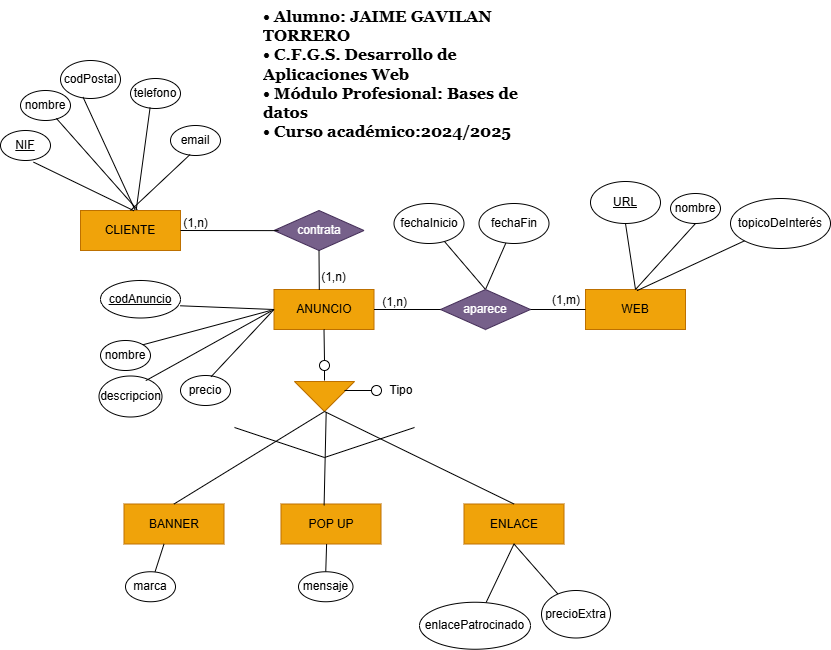

The diagram above was exported from draw.io. Its source (the exported page's mxGraphModel, read from the mxfile embedded in the PNG):
<mxGraphModel dx="2556" dy="1015" grid="1" gridSize="10" guides="1" tooltips="1" connect="1" arrows="1" fold="1" page="1" pageScale="1" pageWidth="827" pageHeight="1169" math="0" shadow="0">
  <root>
    <mxCell id="0" />
    <mxCell id="1" parent="0" />
    <mxCell id="f3gHBzN-Xll4tfQVF-q6-2" value="WEB" style="whiteSpace=wrap;html=1;align=center;fillColor=#f0a30a;strokeColor=#BD7000;fontColor=#000000;" parent="1" vertex="1">
      <mxGeometry x="705" y="399" width="100" height="40" as="geometry" />
    </mxCell>
    <mxCell id="f3gHBzN-Xll4tfQVF-q6-5" value="BANNER" style="whiteSpace=wrap;html=1;align=center;fillColor=#f0a30a;strokeColor=#BD7000;fontColor=#000000;" parent="1" vertex="1">
      <mxGeometry x="243.5" y="613.5" width="100" height="40" as="geometry" />
    </mxCell>
    <mxCell id="f3gHBzN-Xll4tfQVF-q6-6" value="ANUNCIO" style="whiteSpace=wrap;html=1;align=center;fillColor=#f0a30a;strokeColor=#BD7000;fontColor=#000000;" parent="1" vertex="1">
      <mxGeometry x="393.5" y="399" width="100" height="40" as="geometry" />
    </mxCell>
    <mxCell id="f3gHBzN-Xll4tfQVF-q6-7" value="" style="triangle;whiteSpace=wrap;html=1;rotation=90;fillColor=#f0a30a;strokeColor=#BD7000;fontColor=#000000;" parent="1" vertex="1">
      <mxGeometry x="429" y="476" width="30" height="60" as="geometry" />
    </mxCell>
    <mxCell id="f3gHBzN-Xll4tfQVF-q6-9" value="" style="ellipse;whiteSpace=wrap;html=1;aspect=fixed;" parent="1" vertex="1">
      <mxGeometry x="491" y="495" width="10" height="10" as="geometry" />
    </mxCell>
    <mxCell id="f3gHBzN-Xll4tfQVF-q6-10" value="" style="endArrow=none;html=1;rounded=0;exitX=0;exitY=0.5;exitDx=0;exitDy=0;entryX=0.3;entryY=0.167;entryDx=0;entryDy=0;entryPerimeter=0;" parent="1" source="f3gHBzN-Xll4tfQVF-q6-9" target="f3gHBzN-Xll4tfQVF-q6-7" edge="1">
      <mxGeometry relative="1" as="geometry">
        <mxPoint x="584" y="521" as="sourcePoint" />
        <mxPoint x="744" y="521" as="targetPoint" />
      </mxGeometry>
    </mxCell>
    <mxCell id="f3gHBzN-Xll4tfQVF-q6-11" value="Tipo" style="text;html=1;align=center;verticalAlign=middle;whiteSpace=wrap;rounded=0;" parent="1" vertex="1">
      <mxGeometry x="491" y="485" width="60" height="30" as="geometry" />
    </mxCell>
    <mxCell id="f3gHBzN-Xll4tfQVF-q6-12" value="POP UP" style="whiteSpace=wrap;html=1;align=center;fillColor=#f0a30a;strokeColor=#BD7000;fontColor=#000000;" parent="1" vertex="1">
      <mxGeometry x="400.5" y="613.5" width="100" height="40" as="geometry" />
    </mxCell>
    <mxCell id="f3gHBzN-Xll4tfQVF-q6-13" value="" style="endArrow=none;html=1;rounded=0;entryX=0.5;entryY=0;entryDx=0;entryDy=0;exitX=1;exitY=0.5;exitDx=0;exitDy=0;" parent="1" source="f3gHBzN-Xll4tfQVF-q6-7" target="f3gHBzN-Xll4tfQVF-q6-5" edge="1">
      <mxGeometry relative="1" as="geometry">
        <mxPoint x="401.5" y="541" as="sourcePoint" />
        <mxPoint x="400.5" y="571" as="targetPoint" />
      </mxGeometry>
    </mxCell>
    <mxCell id="f3gHBzN-Xll4tfQVF-q6-14" value="" style="endArrow=none;html=1;rounded=0;entryX=0.431;entryY=0.034;entryDx=0;entryDy=0;exitX=1.031;exitY=0.472;exitDx=0;exitDy=0;entryPerimeter=0;exitPerimeter=0;" parent="1" source="f3gHBzN-Xll4tfQVF-q6-7" target="f3gHBzN-Xll4tfQVF-q6-12" edge="1">
      <mxGeometry relative="1" as="geometry">
        <mxPoint x="530.5" y="515" as="sourcePoint" />
        <mxPoint x="470.5" y="608" as="targetPoint" />
      </mxGeometry>
    </mxCell>
    <mxCell id="f3gHBzN-Xll4tfQVF-q6-15" value="CLIENTE" style="whiteSpace=wrap;html=1;align=center;fillColor=#f0a30a;strokeColor=#BD7000;fontColor=#000000;" parent="1" vertex="1">
      <mxGeometry x="200" y="320" width="100" height="40" as="geometry" />
    </mxCell>
    <mxCell id="f3gHBzN-Xll4tfQVF-q6-16" value="contrata" style="shape=rhombus;perimeter=rhombusPerimeter;whiteSpace=wrap;html=1;align=center;fillColor=#76608a;fontColor=#ffffff;strokeColor=#432D57;" parent="1" vertex="1">
      <mxGeometry x="393.5" y="320" width="90" height="40" as="geometry" />
    </mxCell>
    <mxCell id="f3gHBzN-Xll4tfQVF-q6-17" value="" style="endArrow=none;html=1;rounded=0;entryX=1;entryY=0.5;entryDx=0;entryDy=0;exitX=0.05;exitY=0.503;exitDx=0;exitDy=0;exitPerimeter=0;" parent="1" source="f3gHBzN-Xll4tfQVF-q6-16" target="f3gHBzN-Xll4tfQVF-q6-15" edge="1">
      <mxGeometry relative="1" as="geometry">
        <mxPoint x="340" y="340" as="sourcePoint" />
        <mxPoint x="542" y="281" as="targetPoint" />
      </mxGeometry>
    </mxCell>
    <mxCell id="f3gHBzN-Xll4tfQVF-q6-19" value="" style="endArrow=none;html=1;rounded=0;entryX=0.5;entryY=1;entryDx=0;entryDy=0;exitX=0.453;exitY=0.01;exitDx=0;exitDy=0;exitPerimeter=0;" parent="1" source="f3gHBzN-Xll4tfQVF-q6-6" target="f3gHBzN-Xll4tfQVF-q6-16" edge="1">
      <mxGeometry relative="1" as="geometry">
        <mxPoint x="500" y="410" as="sourcePoint" />
        <mxPoint x="443.5" y="430" as="targetPoint" />
      </mxGeometry>
    </mxCell>
    <mxCell id="f3gHBzN-Xll4tfQVF-q6-37" value="descripcion" style="ellipse;whiteSpace=wrap;html=1;align=center;" parent="1" vertex="1">
      <mxGeometry x="218.5" y="485.5" width="63" height="41" as="geometry" />
    </mxCell>
    <mxCell id="f3gHBzN-Xll4tfQVF-q6-38" value="" style="endArrow=none;html=1;rounded=0;entryX=0;entryY=0.5;entryDx=0;entryDy=0;exitX=0.743;exitY=0.113;exitDx=0;exitDy=0;exitPerimeter=0;" parent="1" source="f3gHBzN-Xll4tfQVF-q6-37" target="f3gHBzN-Xll4tfQVF-q6-6" edge="1">
      <mxGeometry relative="1" as="geometry">
        <mxPoint x="769.5" y="351" as="sourcePoint" />
        <mxPoint x="739" y="411" as="targetPoint" />
        <Array as="points" />
      </mxGeometry>
    </mxCell>
    <mxCell id="f3gHBzN-Xll4tfQVF-q6-39" value="" style="endArrow=none;html=1;rounded=0;exitX=0.995;exitY=0.674;exitDx=0;exitDy=0;exitPerimeter=0;entryX=0;entryY=0.5;entryDx=0;entryDy=0;" parent="1" source="f3gHBzN-Xll4tfQVF-q6-40" target="f3gHBzN-Xll4tfQVF-q6-6" edge="1">
      <mxGeometry relative="1" as="geometry">
        <mxPoint x="800.45" y="367.87" as="sourcePoint" />
        <mxPoint x="738" y="402" as="targetPoint" />
      </mxGeometry>
    </mxCell>
    <mxCell id="f3gHBzN-Xll4tfQVF-q6-40" value="&lt;u&gt;codAnuncio&lt;/u&gt;" style="ellipse;whiteSpace=wrap;html=1;align=center;" parent="1" vertex="1">
      <mxGeometry x="220" y="390" width="80" height="37.5" as="geometry" />
    </mxCell>
    <mxCell id="f3gHBzN-Xll4tfQVF-q6-41" value="precio" style="ellipse;whiteSpace=wrap;html=1;align=center;" parent="1" vertex="1">
      <mxGeometry x="300" y="485" width="50" height="30" as="geometry" />
    </mxCell>
    <mxCell id="f3gHBzN-Xll4tfQVF-q6-42" value="nombre" style="ellipse;whiteSpace=wrap;html=1;align=center;" parent="1" vertex="1">
      <mxGeometry x="220" y="450" width="50" height="30" as="geometry" />
    </mxCell>
    <mxCell id="f3gHBzN-Xll4tfQVF-q6-43" value="" style="endArrow=none;html=1;rounded=0;entryX=0;entryY=0.5;entryDx=0;entryDy=0;exitX=0.613;exitY=0.04;exitDx=0;exitDy=0;exitPerimeter=0;" parent="1" source="f3gHBzN-Xll4tfQVF-q6-41" target="f3gHBzN-Xll4tfQVF-q6-6" edge="1">
      <mxGeometry relative="1" as="geometry">
        <mxPoint x="787" y="460" as="sourcePoint" />
        <mxPoint x="734" y="439" as="targetPoint" />
      </mxGeometry>
    </mxCell>
    <mxCell id="f3gHBzN-Xll4tfQVF-q6-44" value="" style="endArrow=none;html=1;rounded=0;exitX=1;exitY=0;exitDx=0;exitDy=0;" parent="1" source="f3gHBzN-Xll4tfQVF-q6-42" edge="1">
      <mxGeometry relative="1" as="geometry">
        <mxPoint x="721.5" y="350" as="sourcePoint" />
        <mxPoint x="390" y="420" as="targetPoint" />
      </mxGeometry>
    </mxCell>
    <mxCell id="f3gHBzN-Xll4tfQVF-q6-47" value="topicoDeInterés" style="ellipse;whiteSpace=wrap;html=1;align=center;" parent="1" vertex="1">
      <mxGeometry x="850" y="308" width="100" height="50" as="geometry" />
    </mxCell>
    <mxCell id="f3gHBzN-Xll4tfQVF-q6-48" value="nombre" style="ellipse;whiteSpace=wrap;html=1;align=center;" parent="1" vertex="1">
      <mxGeometry x="790" y="303" width="50" height="30" as="geometry" />
    </mxCell>
    <mxCell id="f3gHBzN-Xll4tfQVF-q6-51" value="&lt;u&gt;URL&lt;/u&gt;" style="ellipse;whiteSpace=wrap;html=1;align=center;" parent="1" vertex="1">
      <mxGeometry x="710" y="291" width="70" height="42" as="geometry" />
    </mxCell>
    <mxCell id="f3gHBzN-Xll4tfQVF-q6-52" value="" style="endArrow=none;html=1;rounded=0;entryX=0.5;entryY=1;entryDx=0;entryDy=0;exitX=0.5;exitY=0;exitDx=0;exitDy=0;" parent="1" source="f3gHBzN-Xll4tfQVF-q6-2" target="f3gHBzN-Xll4tfQVF-q6-51" edge="1">
      <mxGeometry relative="1" as="geometry">
        <mxPoint x="688.5" y="327" as="sourcePoint" />
        <mxPoint x="596.5" y="397" as="targetPoint" />
      </mxGeometry>
    </mxCell>
    <mxCell id="f3gHBzN-Xll4tfQVF-q6-53" value="" style="endArrow=none;html=1;rounded=0;exitX=0.5;exitY=0;exitDx=0;exitDy=0;entryX=0.5;entryY=1;entryDx=0;entryDy=0;" parent="1" source="f3gHBzN-Xll4tfQVF-q6-2" target="f3gHBzN-Xll4tfQVF-q6-48" edge="1">
      <mxGeometry relative="1" as="geometry">
        <mxPoint x="746.5" y="397" as="sourcePoint" />
        <mxPoint x="756.5" y="329" as="targetPoint" />
      </mxGeometry>
    </mxCell>
    <mxCell id="f3gHBzN-Xll4tfQVF-q6-54" value="" style="endArrow=none;html=1;rounded=0;entryX=0;entryY=1;entryDx=0;entryDy=0;exitX=0.515;exitY=0.029;exitDx=0;exitDy=0;exitPerimeter=0;" parent="1" source="f3gHBzN-Xll4tfQVF-q6-2" target="f3gHBzN-Xll4tfQVF-q6-47" edge="1">
      <mxGeometry relative="1" as="geometry">
        <mxPoint x="746.5" y="397" as="sourcePoint" />
        <mxPoint x="830" y="329" as="targetPoint" />
      </mxGeometry>
    </mxCell>
    <mxCell id="f3gHBzN-Xll4tfQVF-q6-58" value="codPostal" style="ellipse;whiteSpace=wrap;html=1;align=center;" parent="1" vertex="1">
      <mxGeometry x="180" y="170" width="60" height="38" as="geometry" />
    </mxCell>
    <mxCell id="f3gHBzN-Xll4tfQVF-q6-59" value="nombre" style="ellipse;whiteSpace=wrap;html=1;align=center;" parent="1" vertex="1">
      <mxGeometry x="140" y="200" width="50" height="30" as="geometry" />
    </mxCell>
    <mxCell id="f3gHBzN-Xll4tfQVF-q6-60" value="&lt;u&gt;NIF&lt;/u&gt;" style="ellipse;whiteSpace=wrap;html=1;align=center;" parent="1" vertex="1">
      <mxGeometry x="120" y="240" width="50" height="30" as="geometry" />
    </mxCell>
    <mxCell id="f3gHBzN-Xll4tfQVF-q6-61" value="telefono" style="ellipse;whiteSpace=wrap;html=1;align=center;" parent="1" vertex="1">
      <mxGeometry x="250" y="188" width="50" height="30" as="geometry" />
    </mxCell>
    <mxCell id="f3gHBzN-Xll4tfQVF-q6-62" value="" style="endArrow=none;html=1;rounded=0;entryX=0.661;entryY=1.055;entryDx=0;entryDy=0;entryPerimeter=0;exitX=0.534;exitY=0.006;exitDx=0;exitDy=0;exitPerimeter=0;" parent="1" source="f3gHBzN-Xll4tfQVF-q6-15" target="f3gHBzN-Xll4tfQVF-q6-60" edge="1">
      <mxGeometry relative="1" as="geometry">
        <mxPoint x="240" y="310" as="sourcePoint" />
        <mxPoint x="170" y="250" as="targetPoint" />
      </mxGeometry>
    </mxCell>
    <mxCell id="f3gHBzN-Xll4tfQVF-q6-63" value="" style="endArrow=none;html=1;rounded=0;exitX=0.545;exitY=-0.016;exitDx=0;exitDy=0;exitPerimeter=0;entryX=0.375;entryY=0.963;entryDx=0;entryDy=0;entryPerimeter=0;" parent="1" source="f3gHBzN-Xll4tfQVF-q6-15" target="f3gHBzN-Xll4tfQVF-q6-58" edge="1">
      <mxGeometry relative="1" as="geometry">
        <mxPoint x="293" y="326" as="sourcePoint" />
        <mxPoint x="290" y="256" as="targetPoint" />
      </mxGeometry>
    </mxCell>
    <mxCell id="f3gHBzN-Xll4tfQVF-q6-64" value="" style="endArrow=none;html=1;rounded=0;exitX=0.557;exitY=-0.012;exitDx=0;exitDy=0;exitPerimeter=0;entryX=0.392;entryY=0.967;entryDx=0;entryDy=0;entryPerimeter=0;" parent="1" source="f3gHBzN-Xll4tfQVF-q6-15" target="f3gHBzN-Xll4tfQVF-q6-61" edge="1">
      <mxGeometry relative="1" as="geometry">
        <mxPoint x="267" y="328" as="sourcePoint" />
        <mxPoint x="329" y="257" as="targetPoint" />
      </mxGeometry>
    </mxCell>
    <mxCell id="f3gHBzN-Xll4tfQVF-q6-65" value="(1,n)" style="text;html=1;align=center;verticalAlign=middle;resizable=0;points=[];autosize=1;strokeColor=none;fillColor=none;" parent="1" vertex="1">
      <mxGeometry x="290" y="318" width="50" height="30" as="geometry" />
    </mxCell>
    <mxCell id="f3gHBzN-Xll4tfQVF-q6-79" value="" style="endArrow=none;html=1;rounded=0;entryX=0.717;entryY=0.928;entryDx=0;entryDy=0;entryPerimeter=0;exitX=0.567;exitY=-0.021;exitDx=0;exitDy=0;exitPerimeter=0;" parent="1" source="f3gHBzN-Xll4tfQVF-q6-15" target="f3gHBzN-Xll4tfQVF-q6-59" edge="1">
      <mxGeometry relative="1" as="geometry">
        <mxPoint x="263" y="330" as="sourcePoint" />
        <mxPoint x="83" y="260" as="targetPoint" />
      </mxGeometry>
    </mxCell>
    <mxCell id="cte0fWc87dDOWjeMHNAr-1" value="&lt;h3 style=&quot;margin-top: 0px; font-size: 16px;&quot;&gt;&lt;font face=&quot;Georgia&quot;&gt;&lt;font style=&quot;font-size: 16px;&quot;&gt;• Alumno: JAIME GAVILAN TORRERO&amp;nbsp;&lt;br&gt;&lt;/font&gt;&lt;font style=&quot;font-size: 16px;&quot;&gt;• C.F.G.S. Desarrollo de Aplicaciones Web&lt;br&gt;&lt;/font&gt;&lt;font style=&quot;font-size: 16px;&quot;&gt;• Módulo Profesional: Bases de datos&lt;br&gt;&lt;/font&gt;&lt;font style=&quot;font-size: 16px;&quot;&gt;• Curso académico:2024/2025&lt;/font&gt;&lt;/font&gt;&lt;/h3&gt;" style="text;html=1;whiteSpace=wrap;overflow=hidden;rounded=0;" parent="1" vertex="1">
      <mxGeometry x="381" y="110.00000000000006" width="280" height="160" as="geometry" />
    </mxCell>
    <mxCell id="RbAtzEOrHJk1PBd2vQcx-2" value="email" style="ellipse;whiteSpace=wrap;html=1;align=center;" parent="1" vertex="1">
      <mxGeometry x="290" y="235" width="50" height="30" as="geometry" />
    </mxCell>
    <mxCell id="RbAtzEOrHJk1PBd2vQcx-3" value="" style="endArrow=none;html=1;rounded=0;exitX=0.5;exitY=0;exitDx=0;exitDy=0;entryX=0.392;entryY=0.967;entryDx=0;entryDy=0;entryPerimeter=0;" parent="1" source="f3gHBzN-Xll4tfQVF-q6-15" target="RbAtzEOrHJk1PBd2vQcx-2" edge="1">
      <mxGeometry relative="1" as="geometry">
        <mxPoint x="313.75" y="320" as="sourcePoint" />
        <mxPoint x="386.75" y="257" as="targetPoint" />
      </mxGeometry>
    </mxCell>
    <mxCell id="RbAtzEOrHJk1PBd2vQcx-5" value="" style="endArrow=none;html=1;rounded=0;exitX=0.5;exitY=0;exitDx=0;exitDy=0;" parent="1" source="5OD9yP03SEKdkmBxQhJ7-24" target="RbAtzEOrHJk1PBd2vQcx-6" edge="1">
      <mxGeometry relative="1" as="geometry">
        <mxPoint x="485" y="325" as="sourcePoint" />
        <mxPoint x="545" y="325" as="targetPoint" />
      </mxGeometry>
    </mxCell>
    <mxCell id="RbAtzEOrHJk1PBd2vQcx-6" value="fechaInicio" style="ellipse;whiteSpace=wrap;html=1;align=center;" parent="1" vertex="1">
      <mxGeometry x="513.5" y="313" width="70" height="40" as="geometry" />
    </mxCell>
    <mxCell id="RbAtzEOrHJk1PBd2vQcx-9" value="" style="endArrow=none;html=1;rounded=0;exitX=0.5;exitY=0;exitDx=0;exitDy=0;" parent="1" source="5OD9yP03SEKdkmBxQhJ7-24" target="RbAtzEOrHJk1PBd2vQcx-10" edge="1">
      <mxGeometry relative="1" as="geometry">
        <mxPoint x="485" y="365" as="sourcePoint" />
        <mxPoint x="545" y="365" as="targetPoint" />
      </mxGeometry>
    </mxCell>
    <mxCell id="RbAtzEOrHJk1PBd2vQcx-10" value="fechaFin" style="ellipse;whiteSpace=wrap;html=1;align=center;" parent="1" vertex="1">
      <mxGeometry x="598.5" y="313" width="70" height="40" as="geometry" />
    </mxCell>
    <mxCell id="RbAtzEOrHJk1PBd2vQcx-11" value="(1,n)" style="text;html=1;align=center;verticalAlign=middle;resizable=0;points=[];autosize=1;strokeColor=none;fillColor=none;" parent="1" vertex="1">
      <mxGeometry x="427.5" y="372" width="50" height="30" as="geometry" />
    </mxCell>
    <mxCell id="RbAtzEOrHJk1PBd2vQcx-12" value="" style="endArrow=none;html=1;rounded=0;exitX=0.5;exitY=1;exitDx=0;exitDy=0;" parent="1" target="RbAtzEOrHJk1PBd2vQcx-13" edge="1">
      <mxGeometry relative="1" as="geometry">
        <mxPoint x="283.5" y="653.5" as="sourcePoint" />
        <mxPoint x="293.5" y="698" as="targetPoint" />
      </mxGeometry>
    </mxCell>
    <mxCell id="RbAtzEOrHJk1PBd2vQcx-13" value="marca" style="ellipse;whiteSpace=wrap;html=1;align=center;" parent="1" vertex="1">
      <mxGeometry x="245" y="681.25" width="50" height="30" as="geometry" />
    </mxCell>
    <mxCell id="RbAtzEOrHJk1PBd2vQcx-14" value="" style="endArrow=none;html=1;rounded=0;exitX=0.456;exitY=1.003;exitDx=0;exitDy=0;exitPerimeter=0;" parent="1" source="f3gHBzN-Xll4tfQVF-q6-12" target="RbAtzEOrHJk1PBd2vQcx-15" edge="1">
      <mxGeometry relative="1" as="geometry">
        <mxPoint x="450" y="650" as="sourcePoint" />
        <mxPoint x="473.5" y="698" as="targetPoint" />
      </mxGeometry>
    </mxCell>
    <mxCell id="RbAtzEOrHJk1PBd2vQcx-15" value="mensaje" style="ellipse;whiteSpace=wrap;html=1;align=center;" parent="1" vertex="1">
      <mxGeometry x="418" y="681.25" width="54.5" height="30" as="geometry" />
    </mxCell>
    <mxCell id="RbAtzEOrHJk1PBd2vQcx-18" value="" style="ellipse;whiteSpace=wrap;html=1;aspect=fixed;" parent="1" vertex="1">
      <mxGeometry x="439" y="470" width="10" height="10" as="geometry" />
    </mxCell>
    <mxCell id="RbAtzEOrHJk1PBd2vQcx-19" value="" style="endArrow=none;html=1;rounded=0;exitX=0.5;exitY=0;exitDx=0;exitDy=0;entryX=0.5;entryY=1;entryDx=0;entryDy=0;" parent="1" source="RbAtzEOrHJk1PBd2vQcx-18" target="f3gHBzN-Xll4tfQVF-q6-6" edge="1">
      <mxGeometry relative="1" as="geometry">
        <mxPoint x="583.5" y="512" as="sourcePoint" />
        <mxPoint x="443.5" y="430.5" as="targetPoint" />
      </mxGeometry>
    </mxCell>
    <mxCell id="RbAtzEOrHJk1PBd2vQcx-20" value="" style="endArrow=none;html=1;rounded=0;exitX=0.5;exitY=1;exitDx=0;exitDy=0;" parent="1" source="RbAtzEOrHJk1PBd2vQcx-18" edge="1">
      <mxGeometry relative="1" as="geometry">
        <mxPoint x="584" y="525" as="sourcePoint" />
        <mxPoint x="444" y="490" as="targetPoint" />
      </mxGeometry>
    </mxCell>
    <mxCell id="5OD9yP03SEKdkmBxQhJ7-9" value="ENLACE" style="whiteSpace=wrap;html=1;align=center;fillColor=#f0a30a;strokeColor=#BD7000;fontColor=#000000;" parent="1" vertex="1">
      <mxGeometry x="583.5" y="613.5" width="100" height="40" as="geometry" />
    </mxCell>
    <mxCell id="5OD9yP03SEKdkmBxQhJ7-12" value="" style="endArrow=none;html=1;rounded=0;exitX=0.5;exitY=1;exitDx=0;exitDy=0;" parent="1" source="5OD9yP03SEKdkmBxQhJ7-9" target="5OD9yP03SEKdkmBxQhJ7-13" edge="1">
      <mxGeometry relative="1" as="geometry">
        <mxPoint x="643.5" y="653.5" as="sourcePoint" />
        <mxPoint x="653.5" y="698" as="targetPoint" />
      </mxGeometry>
    </mxCell>
    <mxCell id="5OD9yP03SEKdkmBxQhJ7-13" value="enlacePatrocinado" style="ellipse;whiteSpace=wrap;html=1;align=center;" parent="1" vertex="1">
      <mxGeometry x="539" y="711.75" width="111" height="47" as="geometry" />
    </mxCell>
    <mxCell id="5OD9yP03SEKdkmBxQhJ7-14" value="" style="endArrow=none;html=1;rounded=0;entryX=0.5;entryY=0;entryDx=0;entryDy=0;exitX=1;exitY=0.5;exitDx=0;exitDy=0;" parent="1" source="f3gHBzN-Xll4tfQVF-q6-7" target="5OD9yP03SEKdkmBxQhJ7-9" edge="1">
      <mxGeometry relative="1" as="geometry">
        <mxPoint x="456" y="532" as="sourcePoint" />
        <mxPoint x="463" y="625" as="targetPoint" />
      </mxGeometry>
    </mxCell>
    <mxCell id="5OD9yP03SEKdkmBxQhJ7-23" value="" style="endArrow=none;html=1;rounded=0;" parent="1" edge="1">
      <mxGeometry relative="1" as="geometry">
        <mxPoint x="354" y="537" as="sourcePoint" />
        <mxPoint x="534" y="537" as="targetPoint" />
        <Array as="points">
          <mxPoint x="444" y="567" />
        </Array>
      </mxGeometry>
    </mxCell>
    <mxCell id="5OD9yP03SEKdkmBxQhJ7-24" value="aparece" style="shape=rhombus;perimeter=rhombusPerimeter;whiteSpace=wrap;html=1;align=center;fillColor=#76608a;fontColor=#ffffff;strokeColor=#432D57;" parent="1" vertex="1">
      <mxGeometry x="560" y="399" width="90" height="40" as="geometry" />
    </mxCell>
    <mxCell id="5OD9yP03SEKdkmBxQhJ7-25" value="" style="endArrow=none;html=1;rounded=0;exitX=0;exitY=0.5;exitDx=0;exitDy=0;entryX=1;entryY=0.5;entryDx=0;entryDy=0;" parent="1" source="5OD9yP03SEKdkmBxQhJ7-24" target="f3gHBzN-Xll4tfQVF-q6-6" edge="1">
      <mxGeometry relative="1" as="geometry">
        <mxPoint x="577" y="389" as="sourcePoint" />
        <mxPoint x="530" y="419" as="targetPoint" />
      </mxGeometry>
    </mxCell>
    <mxCell id="5OD9yP03SEKdkmBxQhJ7-26" value="(1,n)" style="resizable=0;html=1;whiteSpace=wrap;align=right;verticalAlign=bottom;" parent="5OD9yP03SEKdkmBxQhJ7-25" connectable="0" vertex="1">
      <mxGeometry x="1" relative="1" as="geometry">
        <mxPoint x="34" as="offset" />
      </mxGeometry>
    </mxCell>
    <mxCell id="5OD9yP03SEKdkmBxQhJ7-27" value="" style="endArrow=none;html=1;rounded=0;exitX=1;exitY=0.5;exitDx=0;exitDy=0;entryX=0;entryY=0.5;entryDx=0;entryDy=0;" parent="1" source="5OD9yP03SEKdkmBxQhJ7-24" target="f3gHBzN-Xll4tfQVF-q6-2" edge="1">
      <mxGeometry relative="1" as="geometry">
        <mxPoint x="550" y="419" as="sourcePoint" />
        <mxPoint x="610" y="419" as="targetPoint" />
      </mxGeometry>
    </mxCell>
    <mxCell id="5OD9yP03SEKdkmBxQhJ7-28" value="(1,m)" style="resizable=0;html=1;whiteSpace=wrap;align=right;verticalAlign=bottom;" parent="5OD9yP03SEKdkmBxQhJ7-27" connectable="0" vertex="1">
      <mxGeometry x="1" relative="1" as="geometry">
        <mxPoint x="-4" y="-2" as="offset" />
      </mxGeometry>
    </mxCell>
    <mxCell id="olbYr2qAwLP5syqUVLiU-1" value="" style="endArrow=none;html=1;rounded=0;exitX=0.5;exitY=1;exitDx=0;exitDy=0;" parent="1" source="5OD9yP03SEKdkmBxQhJ7-9" target="olbYr2qAwLP5syqUVLiU-2" edge="1">
      <mxGeometry relative="1" as="geometry">
        <mxPoint x="780" y="693.25" as="sourcePoint" />
        <mxPoint x="840" y="693.25" as="targetPoint" />
      </mxGeometry>
    </mxCell>
    <mxCell id="olbYr2qAwLP5syqUVLiU-2" value="precioExtra" style="ellipse;whiteSpace=wrap;html=1;align=center;" parent="1" vertex="1">
      <mxGeometry x="661" y="700" width="69" height="47.5" as="geometry" />
    </mxCell>
  </root>
</mxGraphModel>